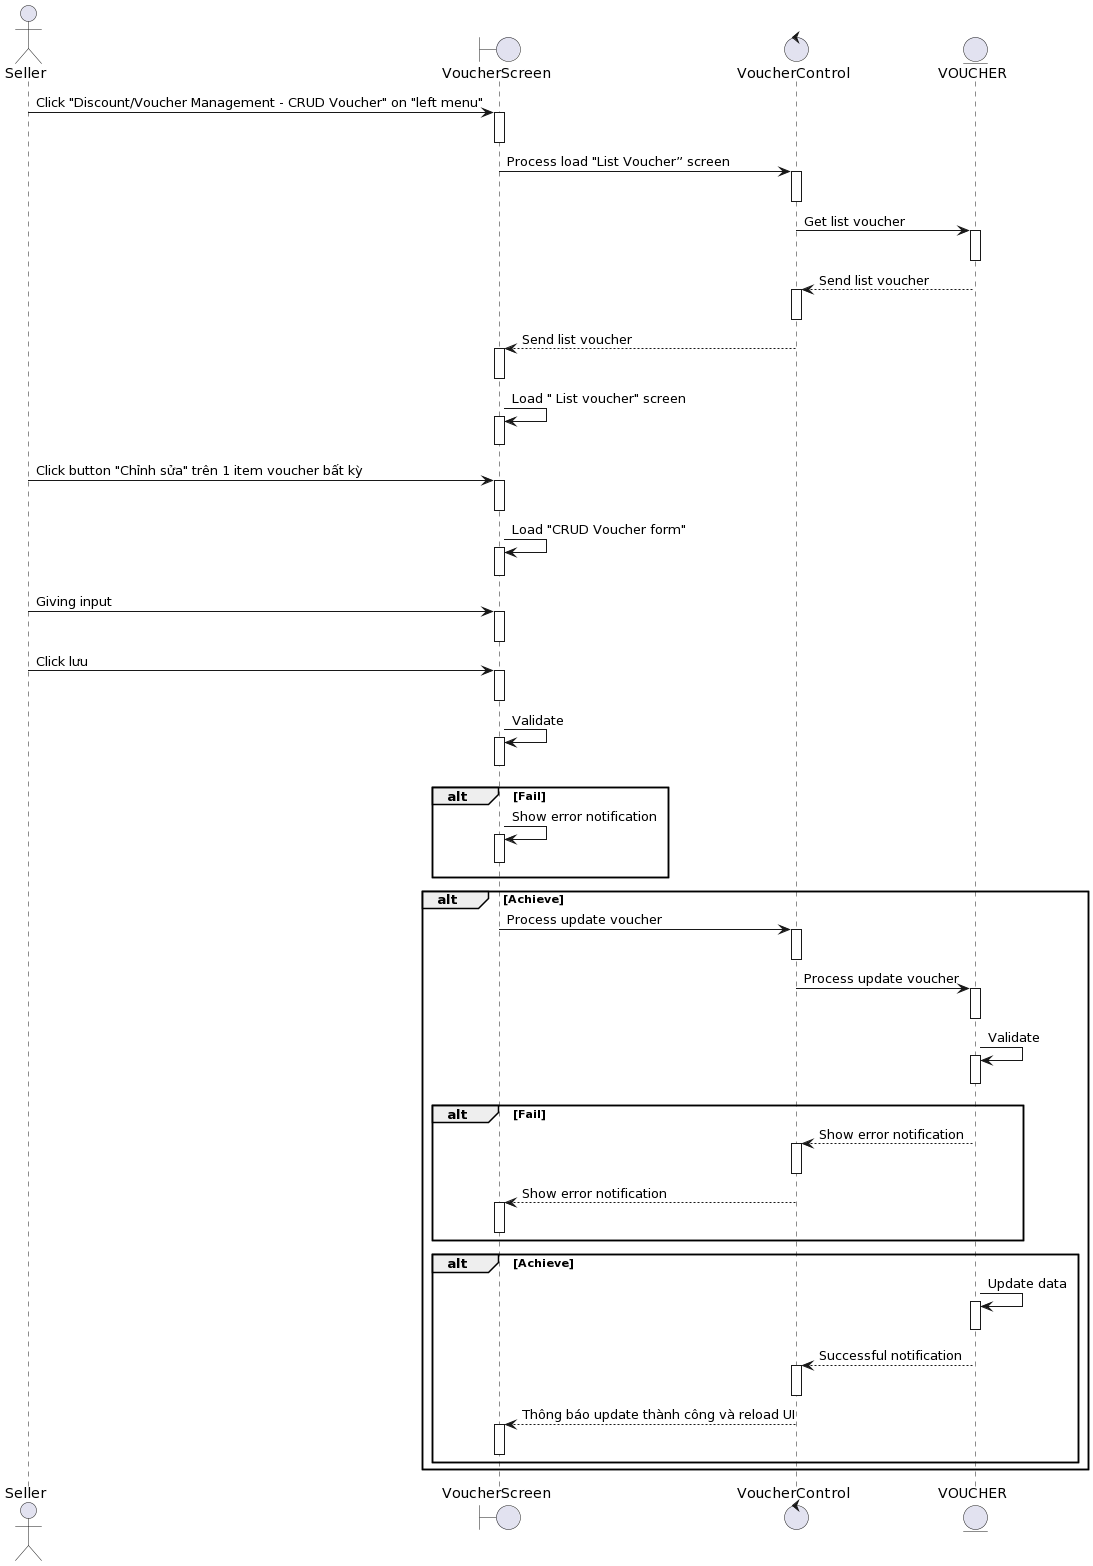

The diagram above was rendered by PlantUML. Its source (embedded in the PNG):
@startuml
actor Seller

boundary VoucherScreen
control VoucherControl 
entity VOUCHER

Seller-> VoucherScreen++: Click "Discount/Voucher Management - CRUD Voucher" on "left menu"
deactivate VoucherScreen


VoucherScreen-> VoucherControl ++: Process load "List Voucher” screen
deactivate VoucherControl 

VoucherControl -> VOUCHER++: Get list voucher
deactivate VOUCHER

VOUCHER--> VoucherControl ++: Send list voucher
deactivate VoucherControl 

VoucherControl --> VoucherScreen++: Send list voucher
deactivate VoucherScreen

VoucherScreen-> VoucherScreen++: Load " List voucher" screen
deactivate VoucherScreen

Seller-> VoucherScreen++ :Click button "Chỉnh sửa" trên 1 item voucher bất kỳ 
deactivate VoucherScreen

VoucherScreen-> VoucherScreen++: Load "CRUD Voucher form"
deactivate VoucherScreen

Seller-> VoucherScreen++: Giving input
deactivate VoucherScreen
Seller-> VoucherScreen++: Click lưu
deactivate VoucherScreen

VoucherScreen-> VoucherScreen++: Validate
deactivate VoucherScreen


alt Fail
    VoucherScreen-> VoucherScreen++: Show error notification
deactivate VoucherScreen
end

alt Achieve

    VoucherScreen-> VoucherControl ++: Process update voucher

deactivate VoucherControl 
    VoucherControl -> VOUCHER++:Process update voucher

deactivate VOUCHER
    VOUCHER-> VOUCHER++: Validate
deactivate VOUCHER
alt Fail
    VOUCHER--> VoucherControl ++: Show error notification
deactivate VoucherControl 
VoucherControl --> VoucherScreen++: Show error notification
deactivate VoucherScreen
end

alt Achieve
    VOUCHER-> VOUCHER++: Update data
deactivate VOUCHER

     VOUCHER--> VoucherControl ++: Successful notification
deactivate VoucherControl 
    VoucherControl --> VoucherScreen++: Thông báo update thành công và reload UI
deactivate VoucherScreen

end
end
@enduml